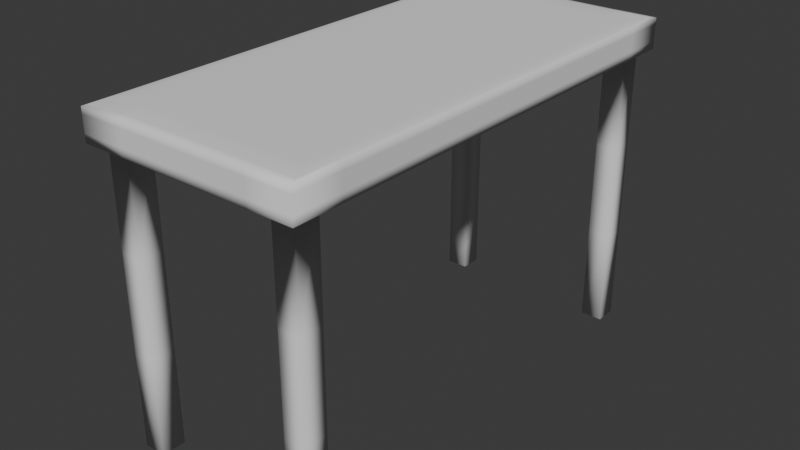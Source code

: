 # Source: Desk.blend  (saved by Blender 4.5.90; exported with 4.5.12 LTS)
import bpy
from mathutils import Matrix  # noqa: F401  (used for matrix-valued properties, if any)

bpy.ops.wm.read_factory_settings(use_empty=True)
scene = bpy.context.scene
scene.name = 'Scene'

# ---- collections
col_collection = bpy.data.collections.new('Collection'); scene.collection.children.link(col_collection)

# ---- world
world_world = bpy.data.worlds.new('World'); scene.world = world_world
world_world.use_nodes = True; world_world.node_tree.nodes.clear()
_N = world_world.node_tree.nodes; _L = world_world.node_tree.links
n0 = _N.new('ShaderNodeOutputWorld'); n0.name = 'World Output'; n0.location = (200, 100)
n1 = _N.new('ShaderNodeBackground'); n1.name = 'Background'; n1.location = (-200, 100)
n1.inputs[0].default_value = (0.05088, 0.05088, 0.05088, 1.0)
_L.new(n1.outputs[0], n0.inputs[0])
n0.is_active_output = True
world_world.color = (0.05088, 0.05088, 0.05088)
world_world.sun_shadow_jitter_overblur = 0.0

# ---- meshes
me_001 = bpy.data.meshes.new('立方体.001')
me_001.from_pydata([(-0.275, -0.6, 0.72), (-0.275, 0.6, 0.72), (0.275, -0.6, 0.72), (0.275, 0.6, 0.72), (-0.275, -0.48, 0.72), (0.275, -0.48, 0.72), (0.275, 0.492, 0.72), (-0.275, 0.492, 0.72), (0.165, 0.6, 0.72), (0.055, 0.6, 0.72), (-0.055, 0.6, 0.72), (-0.165, 0.6, 0.72), (-0.165, -0.6, 0.72), (-0.055, -0.6, 0.72), (0.055, -0.6, 0.72), (0.165, -0.6, 0.72), (-0.165, -0.48, 0.8), (-0.055, -0.48, 0.8), (0.055, -0.48, 0.8), (0.165, -0.48, 0.8), (0.165, -0.48, 0.72), (0.055, -0.48, 0.72), (-0.055, -0.48, 0.72), (-0.165, -0.48, 0.72), (0.165, 0.492, 0.72), (0.055, 0.492, 0.72), (-0.055, 0.492, 0.72), (-0.165, 0.492, 0.72), (-0.165, 0.492, 0.8), (-0.055, 0.492, 0.8), (0.055, 0.492, 0.8), (0.165, 0.492, 0.8), (0.2475, 0.519, 0.72), (0.2475, 0.573, 0.72), (0.1925, 0.573, 0.72), (0.1925, 0.519, 0.72), (-0.1925, 0.573, 0.72), (-0.2475, 0.573, 0.72), (-0.2475, 0.519, 0.72), (-0.1925, 0.519, 0.72), (0.1925, -0.57, 0.72), (0.2475, -0.57, 0.72), (0.2475, -0.51, 0.72), (0.1925, -0.51, 0.72), (-0.2475, -0.51, 0.72), (-0.2475, -0.57, 0.72), (-0.1925, -0.51, 0.72), (-0.1925, -0.57, 0.72), (0.2475, 0.519, 5.96e-08), (0.2475, 0.573, 5.96e-08), (0.1925, 0.573, 5.96e-08), (0.1925, 0.519, 5.96e-08), (-0.1925, 0.573, 5.96e-08), (-0.2475, 0.573, 5.96e-08), (-0.2475, 0.519, 5.96e-08), (-0.1925, 0.519, 5.96e-08), (0.1925, -0.57, 5.96e-08), (0.2475, -0.57, 5.96e-08), (0.2475, -0.51, 5.96e-08), (0.1925, -0.51, 5.96e-08), (-0.2475, -0.51, 5.96e-08), (-0.2475, -0.57, 5.96e-08), (-0.1925, -0.51, 5.96e-08), (-0.1925, -0.57, 5.96e-08), (-0.275, -0.6, 0.74), (-0.275, -0.6, 0.78), (-0.275, -0.6, 0.76), (-0.275, 0.6, 0.74), (-0.275, 0.6, 0.78), (-0.275, 0.6, 0.76), (0.275, 0.6, 0.74), (0.275, 0.6, 0.78), (0.275, 0.6, 0.76), (0.275, -0.6, 0.74), (0.275, -0.6, 0.78), (0.275, -0.6, 0.76), (0.275, -0.48, 0.78), (0.275, -0.48, 0.74), (0.275, -0.48, 0.76), (-0.275, -0.48, 0.74), (-0.275, -0.48, 0.78), (-0.275, -0.48, 0.76), (0.275, 0.492, 0.78), (0.275, 0.492, 0.74), (0.275, 0.492, 0.76), (-0.275, 0.492, 0.78), (-0.275, 0.492, 0.74), (-0.275, 0.492, 0.76), (0.165, -0.6, 0.74), (0.165, -0.6, 0.78), (0.165, -0.6, 0.76), (0.055, -0.6, 0.74), (0.055, -0.6, 0.78), (0.055, -0.6, 0.76), (-0.055, -0.6, 0.74), (-0.055, -0.6, 0.78), (-0.055, -0.6, 0.76), (-0.165, -0.6, 0.78), (-0.165, -0.6, 0.74), (-0.165, -0.6, 0.76), (-0.165, 0.6, 0.74), (-0.165, 0.6, 0.78), (-0.165, 0.6, 0.76), (-0.055, 0.6, 0.74), (-0.055, 0.6, 0.78), (-0.055, 0.6, 0.76), (0.055, 0.6, 0.74), (0.055, 0.6, 0.78), (0.055, 0.6, 0.76), (0.165, 0.6, 0.78), (0.165, 0.6, 0.74), (0.165, 0.6, 0.76), (-0.2431, -0.5303, 0.8), (-0.275, -0.6, 0.7954), (-0.2656, -0.5796, 0.7986), (-0.2431, 0.5303, 0.8), (-0.275, 0.6, 0.7954), (-0.2656, 0.5796, 0.7986), (0.2431, -0.5303, 0.8), (0.275, -0.6, 0.7954), (0.2656, -0.5796, 0.7986), (0.2431, 0.5303, 0.8), (0.275, 0.6, 0.7954), (0.2656, 0.5796, 0.7986), (-0.2431, -0.48, 0.8), (-0.275, -0.48, 0.7954), (-0.2656, -0.48, 0.7986), (0.275, -0.48, 0.7954), (0.2431, -0.48, 0.8), (0.2656, -0.48, 0.7986), (-0.275, 0.492, 0.7954), (-0.2431, 0.492, 0.8), (-0.2656, 0.492, 0.7986), (0.275, 0.492, 0.7954), (0.2431, 0.492, 0.8), (0.2656, 0.492, 0.7986), (-0.165, 0.5303, 0.8), (-0.165, 0.6, 0.7954), (-0.165, 0.5796, 0.7986), (-0.055, 0.5303, 0.8), (-0.055, 0.6, 0.7954), (-0.055, 0.5796, 0.7986), (0.055, 0.5303, 0.8), (0.055, 0.6, 0.7954), (0.055, 0.5796, 0.7986), (0.165, 0.6, 0.7954), (0.165, 0.5303, 0.8), (0.165, 0.5796, 0.7986), (0.165, -0.5303, 0.8), (0.165, -0.6, 0.7954), (0.165, -0.5796, 0.7986), (0.055, -0.5303, 0.8), (0.055, -0.6, 0.7954), (0.055, -0.5796, 0.7986), (-0.055, -0.5303, 0.8), (-0.055, -0.6, 0.7954), (-0.055, -0.5796, 0.7986), (-0.165, -0.6, 0.7954), (-0.165, -0.5303, 0.8), (-0.165, -0.5796, 0.7986), (0.1925, -0.51, 0.48), (0.1925, -0.51, 0.24), (0.1925, -0.57, 0.24), (0.1925, -0.57, 0.48), (0.2475, -0.57, 0.24), (0.2475, -0.57, 0.48), (0.2475, -0.51, 0.24), (0.2475, -0.51, 0.48), (-0.2475, -0.57, 0.48), (-0.2475, -0.57, 0.24), (-0.1925, -0.57, 0.24), (-0.1925, -0.57, 0.48), (-0.1925, -0.51, 0.24), (-0.1925, -0.51, 0.48), (-0.2475, -0.51, 0.48), (-0.2475, -0.51, 0.24), (0.2475, 0.519, 0.48), (0.2475, 0.519, 0.24), (0.2475, 0.573, 0.24), (0.2475, 0.573, 0.48), (0.1925, 0.573, 0.24), (0.1925, 0.573, 0.48), (0.1925, 0.519, 0.48), (0.1925, 0.519, 0.24), (-0.1925, 0.519, 0.48), (-0.1925, 0.519, 0.24), (-0.1925, 0.573, 0.24), (-0.1925, 0.573, 0.48), (-0.2475, 0.573, 0.24), (-0.2475, 0.573, 0.48), (-0.2475, 0.519, 0.24), (-0.2475, 0.519, 0.48)], [], [(15, 20, 43, 40), (24, 6, 5, 20), (24, 8, 34, 35), (7, 1, 37, 38), (11, 10, 26, 27), (10, 9, 25, 26), (9, 8, 24, 25), (7, 27, 23, 4), (27, 26, 22, 23), (26, 25, 21, 22), (25, 24, 20, 21), (31, 30, 18, 19), (30, 29, 17, 18), (29, 28, 16, 17), (12, 0, 45, 47), (23, 22, 13, 12), (22, 21, 14, 13), (21, 20, 15, 14), (172, 170, 63, 62), (6, 24, 35, 32), (8, 3, 33, 34), (3, 6, 32, 33), (162, 161, 59, 56), (11, 27, 39, 36), (27, 7, 38, 39), (1, 11, 36, 37), (170, 169, 61, 63), (20, 5, 42, 43), (5, 2, 41, 42), (2, 15, 40, 41), (186, 185, 55, 52), (23, 12, 47, 46), (4, 23, 46, 44), (0, 4, 44, 45), (50, 49, 48, 51), (53, 52, 55, 54), (59, 58, 57, 56), (60, 62, 63, 61), (178, 177, 48, 49), (188, 186, 52, 53), (180, 178, 49, 50), (164, 162, 56, 57), (190, 188, 53, 54), (169, 175, 60, 61), (177, 183, 51, 48), (166, 164, 57, 58), (185, 190, 54, 55), (175, 172, 62, 60), (183, 180, 50, 51), (161, 166, 58, 59), (107, 109, 111, 108), (108, 111, 110, 106), (104, 107, 108, 105), (105, 108, 106, 103), (101, 104, 105, 102), (102, 105, 103, 100), (68, 101, 102, 69), (69, 102, 100, 67), (95, 97, 99, 96), (96, 99, 98, 94), (92, 95, 96, 93), (93, 96, 94, 91), (89, 92, 93, 90), (90, 93, 91, 88), (74, 89, 90, 75), (75, 90, 88, 73), (80, 85, 87, 81), (81, 87, 86, 79), (71, 82, 84, 72), (72, 84, 83, 70), (65, 80, 81, 66), (66, 81, 79, 64), (82, 76, 78, 84), (84, 78, 77, 83), (97, 65, 66, 99), (99, 66, 64, 98), (76, 74, 75, 78), (78, 75, 73, 77), (109, 71, 72, 111), (111, 72, 70, 110), (85, 68, 69, 87), (87, 69, 67, 86), (12, 98, 64, 0), (0, 64, 79, 4), (7, 86, 67, 1), (1, 67, 100, 11), (8, 110, 70, 3), (3, 70, 83, 6), (5, 77, 73, 2), (2, 73, 88, 15), (6, 83, 77, 5), (4, 79, 86, 7), (15, 88, 91, 14), (14, 91, 94, 13), (13, 94, 98, 12), (11, 100, 103, 10), (10, 103, 106, 9), (9, 106, 110, 8), (131, 115, 117, 132), (132, 117, 116, 130), (146, 121, 123, 147), (147, 123, 122, 145), (128, 118, 120, 129), (129, 120, 119, 127), (158, 112, 114, 159), (159, 114, 113, 157), (112, 124, 126, 114), (114, 126, 125, 113), (134, 128, 129, 135), (135, 129, 127, 133), (124, 131, 132, 126), (126, 132, 130, 125), (121, 134, 135, 123), (123, 135, 133, 122), (115, 136, 138, 117), (117, 138, 137, 116), (136, 139, 141, 138), (138, 141, 140, 137), (139, 142, 144, 141), (141, 144, 143, 140), (142, 146, 147, 144), (144, 147, 145, 143), (118, 148, 150, 120), (120, 150, 149, 119), (148, 151, 153, 150), (150, 153, 152, 149), (151, 154, 156, 153), (153, 156, 155, 152), (154, 158, 159, 156), (156, 159, 157, 155), (97, 157, 113, 65), (16, 124, 112, 158), (65, 113, 125, 80), (85, 130, 116, 68), (136, 115, 131, 28), (68, 116, 137, 101), (76, 127, 119, 74), (128, 19, 148, 118), (74, 119, 149, 89), (109, 145, 122, 71), (121, 146, 31, 134), (71, 122, 133, 82), (80, 125, 130, 85), (28, 131, 124, 16), (134, 31, 19, 128), (82, 133, 127, 76), (101, 137, 140, 104), (139, 136, 28, 29), (104, 140, 143, 107), (142, 139, 29, 30), (107, 143, 145, 109), (146, 142, 30, 31), (89, 149, 152, 92), (19, 18, 151, 148), (92, 152, 155, 95), (18, 17, 154, 151), (95, 155, 157, 97), (17, 16, 158, 154), (43, 42, 167, 160), (160, 167, 166, 161), (42, 41, 165, 167), (167, 165, 164, 166), (41, 40, 163, 165), (165, 163, 162, 164), (40, 43, 160, 163), (163, 160, 161, 162), (44, 46, 173, 174), (174, 173, 172, 175), (45, 44, 174, 168), (168, 174, 175, 169), (47, 45, 168, 171), (171, 168, 169, 170), (46, 47, 171, 173), (173, 171, 170, 172), (35, 34, 181, 182), (182, 181, 180, 183), (32, 35, 182, 176), (176, 182, 183, 177), (34, 33, 179, 181), (181, 179, 178, 180), (33, 32, 176, 179), (179, 176, 177, 178), (39, 38, 191, 184), (184, 191, 190, 185), (38, 37, 189, 191), (191, 189, 188, 190), (37, 36, 187, 189), (189, 187, 186, 188), (36, 39, 184, 187), (187, 184, 185, 186)])
me_001.polygons.foreach_set('use_smooth', [True] * 190)
_uv = me_001.uv_layers.new(name='UV贴图')
_uv.uv.foreach_set('vector', [0.325, 0.75, 0.325, 0.725, 0.325, 0.725, 0.325, 0.75, 0.325, 0.5225, 0.375, 0.5225, 0.375, 0.725, 0.325, 0.725, 0.325, 0.5225, 0.325, 0.5, 0.325, 0.5, 0.325, 0.5225, 0.375, 0.2275, 0.375, 0.25, 0.375, 0.25, 0.375, 0.2275, 0.175, 0.5, 0.225, 0.5, 0.225, 0.5225, 0.175, 0.5225, 0.225, 0.5, 0.275, 0.5, 0.275, 0.5225, 0.225, 0.5225, 0.275, 0.5, 0.325, 0.5, 0.325, 0.5225, 0.275, 0.5225, 0.125, 0.5225, 0.175, 0.5225, 0.175, 0.725, 0.125, 0.725, 0.175, 0.5225, 0.225, 0.5225, 0.225, 0.725, 0.175, 0.725, 0.225, 0.5225, 0.275, 0.5225, 0.275, 0.725, 0.225, 0.725, 0.275, 0.5225, 0.325, 0.5225, 0.325, 0.725, 0.275, 0.725, 0.675, 0.5225, 0.725, 0.5225, 0.725, 0.725, 0.675, 0.725, 0.725, 0.5225, 0.775, 0.5225, 0.775, 0.725, 0.725, 0.725, 0.775, 0.5225, 0.825, 0.5225, 0.825, 0.725, 0.775, 0.725, 0.375, 0.95, 0.375, 1.0, 0.375, 1.0, 0.375, 0.95, 0.175, 0.725, 0.225, 0.725, 0.225, 0.75, 0.175, 0.75, 0.225, 0.725, 0.275, 0.725, 0.275, 0.75, 0.225, 0.75, 0.275, 0.725, 0.325, 0.725, 0.325, 0.75, 0.275, 0.75, 0.175, 0.725, 0.175, 0.75, 0.175, 0.75, 0.175, 0.725, 0.375, 0.5225, 0.325, 0.5225, 0.325, 0.5225, 0.375, 0.5225, 0.375, 0.45, 0.375, 0.5, 0.375, 0.5, 0.375, 0.45, 0.375, 0.5, 0.375, 0.5225, 0.375, 0.5225, 0.375, 0.5, 0.325, 0.75, 0.325, 0.725, 0.325, 0.725, 0.325, 0.75, 0.175, 0.5, 0.175, 0.5225, 0.175, 0.5225, 0.175, 0.5, 0.175, 0.5225, 0.125, 0.5225, 0.125, 0.5225, 0.175, 0.5225, 0.375, 0.25, 0.375, 0.3, 0.375, 0.3, 0.375, 0.25, 0.375, 0.95, 0.375, 1.0, 0.375, 1.0, 0.375, 0.95, 0.325, 0.725, 0.375, 0.725, 0.375, 0.725, 0.325, 0.725, 0.375, 0.725, 0.375, 0.75, 0.375, 0.75, 0.375, 0.725, 0.375, 0.75, 0.375, 0.8, 0.375, 0.8, 0.375, 0.75, 0.175, 0.5, 0.175, 0.5225, 0.175, 0.5225, 0.175, 0.5, 0.175, 0.725, 0.175, 0.75, 0.175, 0.75, 0.175, 0.725, 0.125, 0.725, 0.175, 0.725, 0.175, 0.725, 0.125, 0.725, 0.375, 0.0, 0.375, 0.025, 0.375, 0.025, 0.375, 0.0, 0.325, 0.5, 0.375, 0.5, 0.375, 0.5225, 0.325, 0.5225, 0.125, 0.5, 0.175, 0.5, 0.175, 0.5225, 0.125, 0.5225, 0.325, 0.725, 0.375, 0.725, 0.375, 0.75, 0.325, 0.75, 0.125, 0.725, 0.175, 0.725, 0.175, 0.75, 0.125, 0.75, 0.375, 0.5, 0.375, 0.5225, 0.375, 0.5225, 0.375, 0.5, 0.375, 0.25, 0.375, 0.3, 0.375, 0.3, 0.375, 0.25, 0.375, 0.45, 0.375, 0.5, 0.375, 0.5, 0.375, 0.45, 0.375, 0.75, 0.375, 0.8, 0.375, 0.8, 0.375, 0.75, 0.375, 0.2275, 0.375, 0.25, 0.375, 0.25, 0.375, 0.2275, 0.375, 0.0, 0.375, 0.025, 0.375, 0.025, 0.375, 0.0, 0.375, 0.5225, 0.325, 0.5225, 0.325, 0.5225, 0.375, 0.5225, 0.375, 0.725, 0.375, 0.75, 0.375, 0.75, 0.375, 0.725, 0.175, 0.5225, 0.125, 0.5225, 0.125, 0.5225, 0.175, 0.5225, 0.125, 0.725, 0.175, 0.725, 0.175, 0.725, 0.125, 0.725, 0.325, 0.5225, 0.325, 0.5, 0.325, 0.5, 0.325, 0.5225, 0.325, 0.725, 0.375, 0.725, 0.375, 0.725, 0.325, 0.725, 0.5625, 0.4, 0.5625, 0.45, 0.5, 0.45, 0.5, 0.4, 0.5, 0.4, 0.5, 0.45, 0.4375, 0.45, 0.4375, 0.4, 0.5625, 0.35, 0.5625, 0.4, 0.5, 0.4, 0.5, 0.35, 0.5, 0.35, 0.5, 0.4, 0.4375, 0.4, 0.4375, 0.35, 0.5625, 0.3, 0.5625, 0.35, 0.5, 0.35, 0.5, 0.3, 0.5, 0.3, 0.5, 0.35, 0.4375, 0.35, 0.4375, 0.3, 0.5625, 0.25, 0.5625, 0.3, 0.5, 0.3, 0.5, 0.25, 0.5, 0.25, 0.5, 0.3, 0.4375, 0.3, 0.4375, 0.25, 0.5625, 0.9, 0.5625, 0.95, 0.5, 0.95, 0.5, 0.9, 0.5, 0.9, 0.5, 0.95, 0.4375, 0.95, 0.4375, 0.9, 0.5625, 0.85, 0.5625, 0.9, 0.5, 0.9, 0.5, 0.85, 0.5, 0.85, 0.5, 0.9, 0.4375, 0.9, 0.4375, 0.85, 0.5625, 0.8, 0.5625, 0.85, 0.5, 0.85, 0.5, 0.8, 0.5, 0.8, 0.5, 0.85, 0.4375, 0.85, 0.4375, 0.8, 0.5625, 0.75, 0.5625, 0.8, 0.5, 0.8, 0.5, 0.75, 0.5, 0.75, 0.5, 0.8, 0.4375, 0.8, 0.4375, 0.75, 0.5625, 0.025, 0.5625, 0.2275, 0.5, 0.2275, 0.5, 0.025, 0.5, 0.025, 0.5, 0.2275, 0.4375, 0.2275, 0.4375, 0.025, 0.5625, 0.5, 0.5625, 0.5225, 0.5, 0.5225, 0.5, 0.5, 0.5, 0.5, 0.5, 0.5225, 0.4375, 0.5225, 0.4375, 0.5, 0.5625, 0.0, 0.5625, 0.025, 0.5, 0.025, 0.5, 0.0, 0.5, 0.0, 0.5, 0.025, 0.4375, 0.025, 0.4375, 0.0, 0.5625, 0.5225, 0.5625, 0.725, 0.5, 0.725, 0.5, 0.5225, 0.5, 0.5225, 0.5, 0.725, 0.4375, 0.725, 0.4375, 0.5225, 0.5625, 0.95, 0.5625, 1.0, 0.5, 1.0, 0.5, 0.95, 0.5, 0.95, 0.5, 1.0, 0.4375, 1.0, 0.4375, 0.95, 0.5625, 0.725, 0.5625, 0.75, 0.5, 0.75, 0.5, 0.725, 0.5, 0.725, 0.5, 0.75, 0.4375, 0.75, 0.4375, 0.725, 0.5625, 0.45, 0.5625, 0.5, 0.5, 0.5, 0.5, 0.45, 0.5, 0.45, 0.5, 0.5, 0.4375, 0.5, 0.4375, 0.45, 0.5625, 0.2275, 0.5625, 0.25, 0.5, 0.25, 0.5, 0.2275, 0.5, 0.2275, 0.5, 0.25, 0.4375, 0.25, 0.4375, 0.2275, 0.375, 0.95, 0.4375, 0.95, 0.4375, 1.0, 0.375, 1.0, 0.375, 0.0, 0.4375, 0.0, 0.4375, 0.025, 0.375, 0.025, 0.375, 0.2275, 0.4375, 0.2275, 0.4375, 0.25, 0.375, 0.25, 0.375, 0.25, 0.4375, 0.25, 0.4375, 0.3, 0.375, 0.3, 0.375, 0.45, 0.4375, 0.45, 0.4375, 0.5, 0.375, 0.5, 0.375, 0.5, 0.4375, 0.5, 0.4375, 0.5225, 0.375, 0.5225, 0.375, 0.725, 0.4375, 0.725, 0.4375, 0.75, 0.375, 0.75, 0.375, 0.75, 0.4375, 0.75, 0.4375, 0.8, 0.375, 0.8, 0.375, 0.5225, 0.4375, 0.5225, 0.4375, 0.725, 0.375, 0.725, 0.375, 0.025, 0.4375, 0.025, 0.4375, 0.2275, 0.375, 0.2275, 0.375, 0.8, 0.4375, 0.8, 0.4375, 0.85, 0.375, 0.85, 0.375, 0.85, 0.4375, 0.85, 0.4375, 0.9, 0.375, 0.9, 0.375, 0.9, 0.4375, 0.9, 0.4375, 0.95, 0.375, 0.95, 0.375, 0.3, 0.4375, 0.3, 0.4375, 0.35, 0.375, 0.35, 0.375, 0.35, 0.4375, 0.35, 0.4375, 0.4, 0.375, 0.4, 0.375, 0.4, 0.4375, 0.4, 0.4375, 0.45, 0.375, 0.45, 0.8605, 0.5225, 0.8605, 0.5145, 0.8718, 0.501, 0.875, 0.5225, 0.625, 0.2275, 0.625, 0.2517, 0.6105, 0.25, 0.6105, 0.2275, 0.675, 0.5145, 0.6395, 0.5145, 0.6264, 0.4995, 0.675, 0.5, 0.625, 0.45, 0.6264, 0.4995, 0.6105, 0.5, 0.6105, 0.45, 0.6395, 0.725, 0.6395, 0.7355, 0.6264, 0.7503, 0.625, 0.725, 0.625, 0.725, 0.6264, 0.7503, 0.6105, 0.75, 0.6105, 0.725, 0.825, 0.7355, 0.8605, 0.7355, 0.8719, 0.7488, 0.825, 0.75, 0.625, 0.95, 0.625, 0.9957, 0.6105, 1.0, 0.6105, 0.95, 0.8605, 0.7355, 0.8605, 0.725, 0.875, 0.725, 0.8719, 0.7488, 0.625, 0.004251, 0.625, 0.025, 0.6105, 0.025, 0.6105, 0.0, 0.6395, 0.5225, 0.6395, 0.725, 0.625, 0.725, 0.625, 0.5225, 0.625, 0.5225, 0.625, 0.725, 0.6105, 0.725, 0.6105, 0.5225, 0.8605, 0.725, 0.8605, 0.5225, 0.875, 0.5225, 0.875, 0.725, 0.625, 0.025, 0.625, 0.2275, 0.6105, 0.2275, 0.6105, 0.025, 0.6395, 0.5145, 0.6395, 0.5225, 0.625, 0.5225, 0.6264, 0.4995, 0.6264, 0.4995, 0.625, 0.5225, 0.6105, 0.5225, 0.6105, 0.5, 0.8605, 0.5145, 0.825, 0.5145, 0.825, 0.5, 0.8718, 0.501, 0.625, 0.2517, 0.625, 0.3, 0.6105, 0.3, 0.6105, 0.25, 0.825, 0.5145, 0.775, 0.5145, 0.775, 0.5, 0.825, 0.5, 0.625, 0.3, 0.625, 0.35, 0.6105, 0.35, 0.6105, 0.3, 0.775, 0.5145, 0.725, 0.5145, 0.725, 0.5, 0.775, 0.5, 0.625, 0.35, 0.625, 0.4, 0.6105, 0.4, 0.6105, 0.35, 0.725, 0.5145, 0.675, 0.5145, 0.675, 0.5, 0.725, 0.5, 0.625, 0.4, 0.625, 0.45, 0.6105, 0.45, 0.6105, 0.4, 0.6395, 0.7355, 0.675, 0.7355, 0.675, 0.75, 0.6264, 0.7503, 0.6264, 0.7503, 0.625, 0.8, 0.6105, 0.8, 0.6105, 0.75, 0.675, 0.7355, 0.725, 0.7355, 0.725, 0.75, 0.675, 0.75, 0.625, 0.8, 0.625, 0.85, 0.6105, 0.85, 0.6105, 0.8, 0.725, 0.7355, 0.775, 0.7355, 0.775, 0.75, 0.725, 0.75, 0.625, 0.85, 0.625, 0.9, 0.6105, 0.9, 0.6105, 0.85, 0.775, 0.7355, 0.825, 0.7355, 0.825, 0.75, 0.775, 0.75, 0.625, 0.9, 0.625, 0.95, 0.6105, 0.95, 0.6105, 0.9, 0.5625, 0.95, 0.6105, 0.95, 0.6105, 1.0, 0.5625, 1.0, 0.825, 0.725, 0.8605, 0.725, 0.8605, 0.7355, 0.825, 0.7355, 0.5625, 0.0, 0.6105, 0.0, 0.6105, 0.025, 0.5625, 0.025, 0.5625, 0.2275, 0.6105, 0.2275, 0.6105, 0.25, 0.5625, 0.25, 0.825, 0.5145, 0.8605, 0.5145, 0.8605, 0.5225, 0.825, 0.5225, 0.5625, 0.25, 0.6105, 0.25, 0.6105, 0.3, 0.5625, 0.3, 0.5625, 0.725, 0.6105, 0.725, 0.6105, 0.75, 0.5625, 0.75, 0.6395, 0.725, 0.675, 0.725, 0.675, 0.7355, 0.6395, 0.7355, 0.5625, 0.75, 0.6105, 0.75, 0.6105, 0.8, 0.5625, 0.8, 0.5625, 0.45, 0.6105, 0.45, 0.6105, 0.5, 0.5625, 0.5, 0.6395, 0.5145, 0.675, 0.5145, 0.675, 0.5225, 0.6395, 0.5225, 0.5625, 0.5, 0.6105, 0.5, 0.6105, 0.5225, 0.5625, 0.5225, 0.5625, 0.025, 0.6105, 0.025, 0.6105, 0.2275, 0.5625, 0.2275, 0.825, 0.5225, 0.8605, 0.5225, 0.8605, 0.725, 0.825, 0.725, 0.6395, 0.5225, 0.675, 0.5225, 0.675, 0.725, 0.6395, 0.725, 0.5625, 0.5225, 0.6105, 0.5225, 0.6105, 0.725, 0.5625, 0.725, 0.5625, 0.3, 0.6105, 0.3, 0.6105, 0.35, 0.5625, 0.35, 0.775, 0.5145, 0.825, 0.5145, 0.825, 0.5225, 0.775, 0.5225, 0.5625, 0.35, 0.6105, 0.35, 0.6105, 0.4, 0.5625, 0.4, 0.725, 0.5145, 0.775, 0.5145, 0.775, 0.5225, 0.725, 0.5225, 0.5625, 0.4, 0.6105, 0.4, 0.6105, 0.45, 0.5625, 0.45, 0.675, 0.5145, 0.725, 0.5145, 0.725, 0.5225, 0.675, 0.5225, 0.5625, 0.8, 0.6105, 0.8, 0.6105, 0.85, 0.5625, 0.85, 0.675, 0.725, 0.725, 0.725, 0.725, 0.7355, 0.675, 0.7355, 0.5625, 0.85, 0.6105, 0.85, 0.6105, 0.9, 0.5625, 0.9, 0.725, 0.725, 0.775, 0.725, 0.775, 0.7355, 0.725, 0.7355, 0.5625, 0.9, 0.6105, 0.9, 0.6105, 0.95, 0.5625, 0.95, 0.775, 0.725, 0.825, 0.725, 0.825, 0.7355, 0.775, 0.7355, 0.325, 0.725, 0.375, 0.725, 0.375, 0.725, 0.325, 0.725, 0.325, 0.725, 0.375, 0.725, 0.375, 0.725, 0.325, 0.725, 0.375, 0.725, 0.375, 0.75, 0.375, 0.75, 0.375, 0.725, 0.375, 0.725, 0.375, 0.75, 0.375, 0.75, 0.375, 0.725, 0.375, 0.75, 0.375, 0.8, 0.375, 0.8, 0.375, 0.75, 0.375, 0.75, 0.375, 0.8, 0.375, 0.8, 0.375, 0.75, 0.325, 0.75, 0.325, 0.725, 0.325, 0.725, 0.325, 0.75, 0.325, 0.75, 0.325, 0.725, 0.325, 0.725, 0.325, 0.75, 0.125, 0.725, 0.175, 0.725, 0.175, 0.725, 0.125, 0.725, 0.125, 0.725, 0.175, 0.725, 0.175, 0.725, 0.125, 0.725, 0.375, 0.0, 0.375, 0.025, 0.375, 0.025, 0.375, 0.0, 0.375, 0.0, 0.375, 0.025, 0.375, 0.025, 0.375, 0.0, 0.375, 0.95, 0.375, 1.0, 0.375, 1.0, 0.375, 0.95, 0.375, 0.95, 0.375, 1.0, 0.375, 1.0, 0.375, 0.95, 0.175, 0.725, 0.175, 0.75, 0.175, 0.75, 0.175, 0.725, 0.175, 0.725, 0.175, 0.75, 0.175, 0.75, 0.175, 0.725, 0.325, 0.5225, 0.325, 0.5, 0.325, 0.5, 0.325, 0.5225, 0.325, 0.5225, 0.325, 0.5, 0.325, 0.5, 0.325, 0.5225, 0.375, 0.5225, 0.325, 0.5225, 0.325, 0.5225, 0.375, 0.5225, 0.375, 0.5225, 0.325, 0.5225, 0.325, 0.5225, 0.375, 0.5225, 0.375, 0.45, 0.375, 0.5, 0.375, 0.5, 0.375, 0.45, 0.375, 0.45, 0.375, 0.5, 0.375, 0.5, 0.375, 0.45, 0.375, 0.5, 0.375, 0.5225, 0.375, 0.5225, 0.375, 0.5, 0.375, 0.5, 0.375, 0.5225, 0.375, 0.5225, 0.375, 0.5, 0.175, 0.5225, 0.125, 0.5225, 0.125, 0.5225, 0.175, 0.5225, 0.175, 0.5225, 0.125, 0.5225, 0.125, 0.5225, 0.175, 0.5225, 0.375, 0.2275, 0.375, 0.25, 0.375, 0.25, 0.375, 0.2275, 0.375, 0.2275, 0.375, 0.25, 0.375, 0.25, 0.375, 0.2275, 0.375, 0.25, 0.375, 0.3, 0.375, 0.3, 0.375, 0.25, 0.375, 0.25, 0.375, 0.3, 0.375, 0.3, 0.375, 0.25, 0.175, 0.5, 0.175, 0.5225, 0.175, 0.5225, 0.175, 0.5, 0.175, 0.5, 0.175, 0.5225, 0.175, 0.5225, 0.175, 0.5])
me_001.update()

# ---- objects
ob_atomcube_001 = bpy.data.objects.new('AtomCube.001', me_001)

# ---- transforms, parenting, visibility, modifiers, constraints
ob_atomcube_001.location = (0.0, 0.0, 0.0)

# ---- collection membership
col_collection.objects.link(ob_atomcube_001)

# ---- scene / render settings (as saved in the file)
scene.frame_start = 1; scene.frame_end = 250; scene.frame_set(1)
scene.render.engine = 'BLENDER_EEVEE_NEXT'
bpy.context.view_layer.update()

# ---- added for rendering (the .blend has no active camera and no usable light): camera, sun
cam_auto = bpy.data.cameras.new('AutoCamera')
cam_auto.lens = 50.0
cam_auto.sensor_width = 36.0
cam_auto.clip_end = 1000.0
ob_auto_camera = bpy.data.objects.new('AutoCamera', cam_auto)
scene.collection.objects.link(ob_auto_camera)
ob_auto_camera.location = (1.42812, -1.71374, 1.54249)
ob_auto_camera.rotation_euler = (1.09748, -7.21219e-08, 0.694738)
scene.camera = ob_auto_camera
light_auto_sun = bpy.data.lights.new('AutoSun', 'SUN')
light_auto_sun.energy = 3.0
light_auto_sun.angle = 0.0523599
ob_auto_sun = bpy.data.objects.new('AutoSun', light_auto_sun)
scene.collection.objects.link(ob_auto_sun)
ob_auto_sun.rotation_euler = (0.872665, 0.174533, 0.523599)
bpy.context.view_layer.update()
